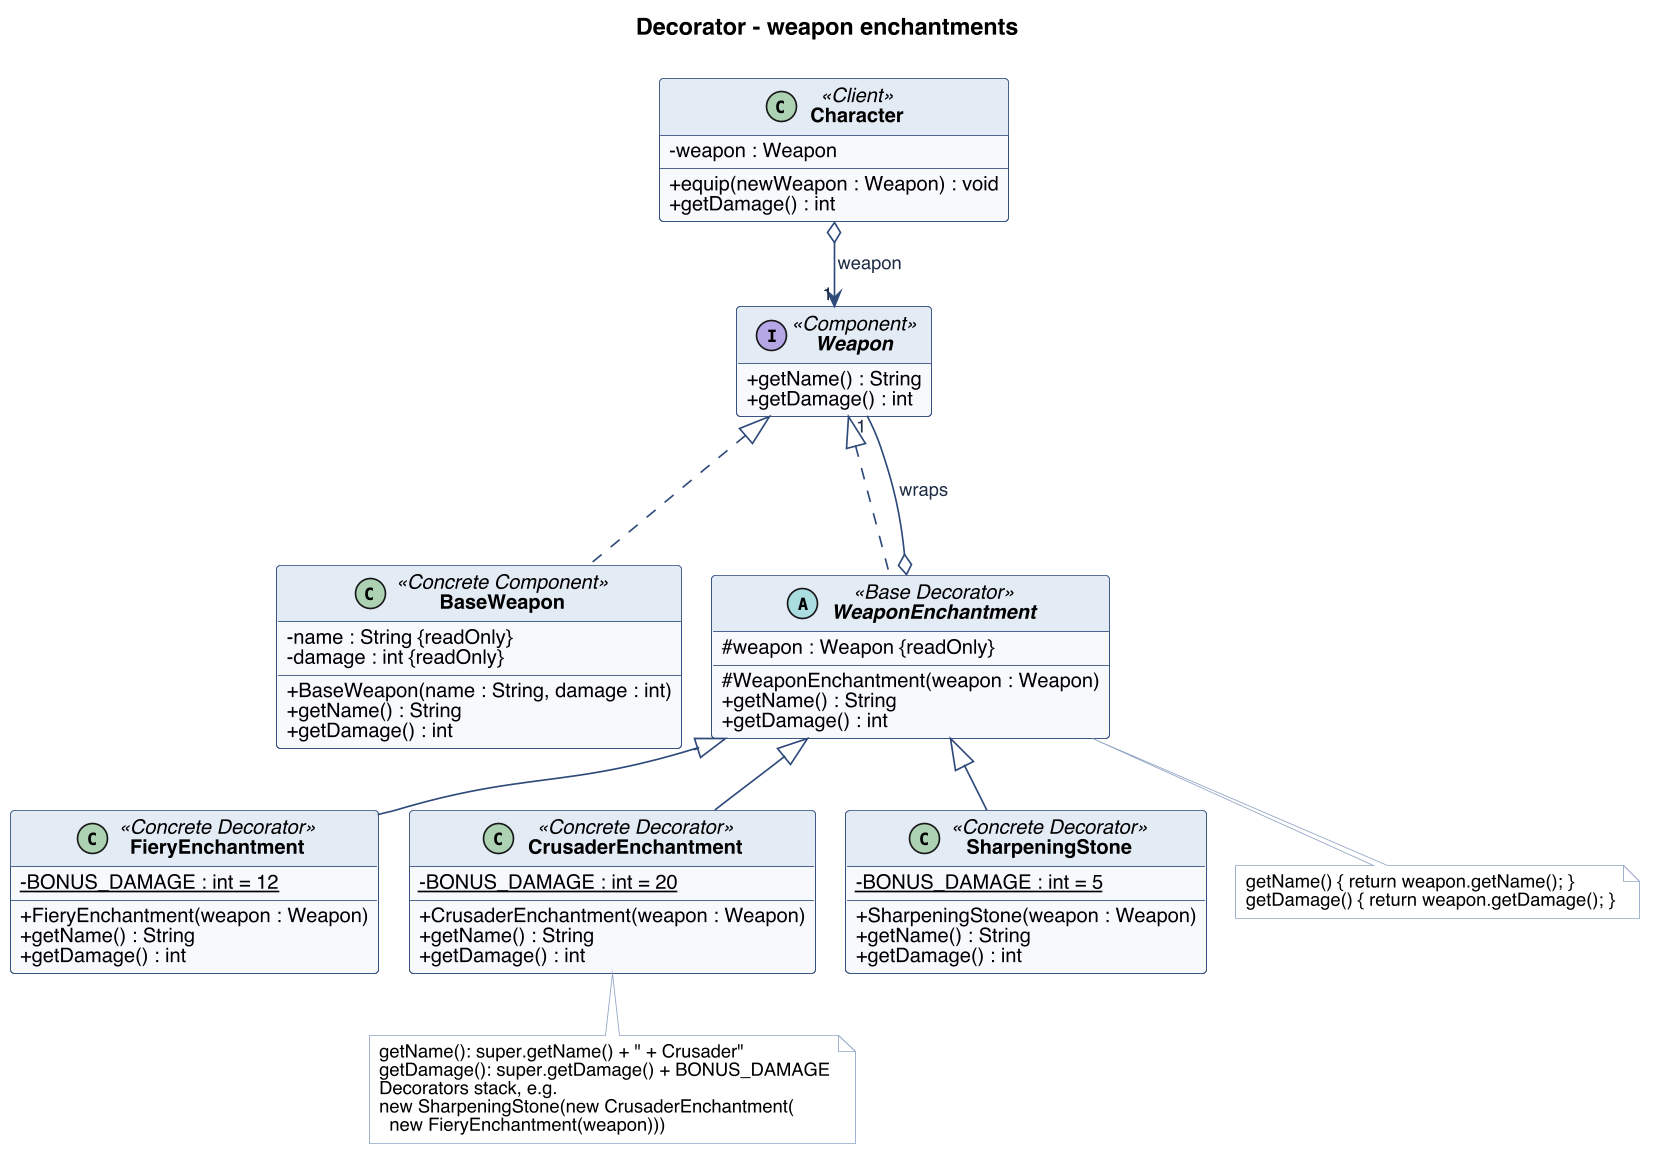

The diagram above was rendered by PlantUML. Its source (embedded in the PNG):
@startuml decorator
!pragma layout smetana
skinparam dpi 160
skinparam shadowing false
skinparam defaultFontName Helvetica
skinparam defaultFontSize 12
skinparam classAttributeIconSize 0
skinparam classBackgroundColor #F7F9FC
skinparam classBorderColor #2F4A7A
skinparam classHeaderBackgroundColor #E3EAF5
skinparam classFontStyle bold
skinparam stereotypeFontColor #2F4A7A
skinparam ArrowColor #2F4A7A
skinparam ArrowFontColor #1F2D45
skinparam ArrowFontSize 11
skinparam packageBorderColor #2F4A7A
skinparam packageBackgroundColor #FFFFFF
skinparam packageFontColor #2F4A7A
skinparam noteBackgroundColor #FFFFFF
skinparam noteBorderColor #8FA3C4
skinparam noteFontSize 11
skinparam circledCharacterFontSize 10
skinparam circledCharacterRadius 9
hide empty members

title Decorator - weapon enchantments

interface Weapon <<Component>> {
  + getName() : String
  + getDamage() : int
}

class BaseWeapon <<Concrete Component>> {
  - name : String {readOnly}
  - damage : int {readOnly}
  + BaseWeapon(name : String, damage : int)
  + getName() : String
  + getDamage() : int
}

abstract class WeaponEnchantment <<Base Decorator>> {
  # weapon : Weapon {readOnly}
  # WeaponEnchantment(weapon : Weapon)
  + getName() : String
  + getDamage() : int
}

class FieryEnchantment <<Concrete Decorator>> {
  - {static} BONUS_DAMAGE : int = 12
  + FieryEnchantment(weapon : Weapon)
  + getName() : String
  + getDamage() : int
}
class CrusaderEnchantment <<Concrete Decorator>> {
  - {static} BONUS_DAMAGE : int = 20
  + CrusaderEnchantment(weapon : Weapon)
  + getName() : String
  + getDamage() : int
}
class SharpeningStone <<Concrete Decorator>> {
  - {static} BONUS_DAMAGE : int = 5
  + SharpeningStone(weapon : Weapon)
  + getName() : String
  + getDamage() : int
}

class Character <<Client>> {
  - weapon : Weapon
  + equip(newWeapon : Weapon) : void
  + getDamage() : int
}

Character o--> "1" Weapon : weapon
Weapon <|... BaseWeapon
Weapon <|... WeaponEnchantment
WeaponEnchantment o--- "1" Weapon : wraps
FieryEnchantment -up-|> WeaponEnchantment
CrusaderEnchantment -up-|> WeaponEnchantment
SharpeningStone -up-|> WeaponEnchantment

note bottom of WeaponEnchantment
  getName() { return weapon.getName(); }
  getDamage() { return weapon.getDamage(); }
end note
note bottom of CrusaderEnchantment
  getName(): super.getName() + " + Crusader"
  getDamage(): super.getDamage() + BONUS_DAMAGE
  Decorators stack, e.g.
  new SharpeningStone(new CrusaderEnchantment(
    new FieryEnchantment(weapon)))
end note
@enduml